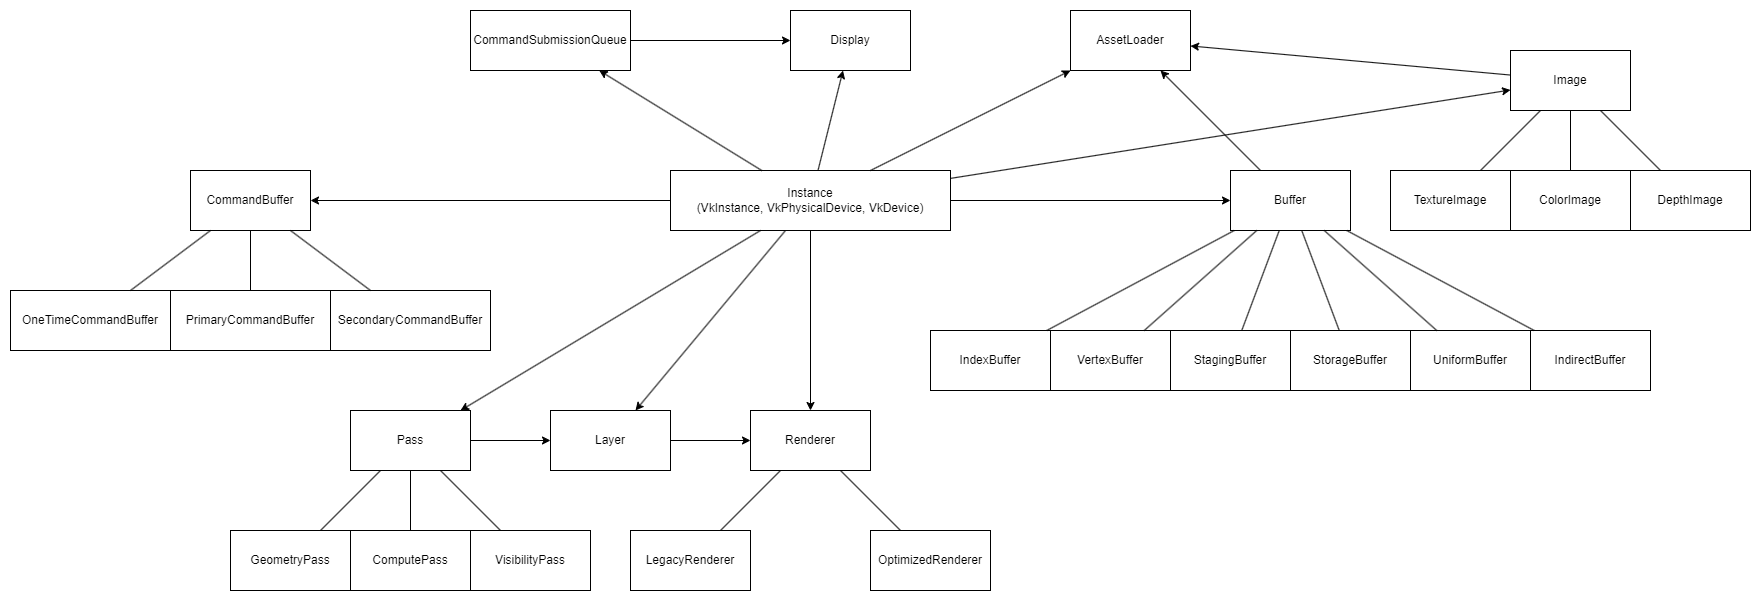

The diagram above was exported from draw.io. Its source (the exported page's mxGraphModel, read from the mxfile embedded in the PNG):
<mxGraphModel dx="2620" dy="1043" grid="1" gridSize="10" guides="1" tooltips="1" connect="1" arrows="1" fold="1" page="1" pageScale="1" pageWidth="827" pageHeight="1169" math="0" shadow="0">
  <root>
    <mxCell id="0" />
    <mxCell id="1" parent="0" />
    <mxCell id="CRij-hHUzl4F5uMY5CDS-1" value="Instance&lt;br&gt;(VkInstance, VkPhysicalDevice, VkDevice)" style="rounded=0;whiteSpace=wrap;html=1;" vertex="1" parent="1">
      <mxGeometry x="-40" y="280" width="280" height="60" as="geometry" />
    </mxCell>
    <mxCell id="CRij-hHUzl4F5uMY5CDS-2" value="Renderer" style="rounded=0;whiteSpace=wrap;html=1;" vertex="1" parent="1">
      <mxGeometry x="40" y="520" width="120" height="60" as="geometry" />
    </mxCell>
    <mxCell id="CRij-hHUzl4F5uMY5CDS-3" value="" style="endArrow=classic;html=1;rounded=0;" edge="1" parent="1" source="CRij-hHUzl4F5uMY5CDS-1" target="CRij-hHUzl4F5uMY5CDS-2">
      <mxGeometry width="50" height="50" relative="1" as="geometry">
        <mxPoint x="270" y="420" as="sourcePoint" />
        <mxPoint x="320" y="370" as="targetPoint" />
      </mxGeometry>
    </mxCell>
    <mxCell id="CRij-hHUzl4F5uMY5CDS-4" value="LegacyRenderer" style="rounded=0;whiteSpace=wrap;html=1;" vertex="1" parent="1">
      <mxGeometry x="-80" y="640" width="120" height="60" as="geometry" />
    </mxCell>
    <mxCell id="CRij-hHUzl4F5uMY5CDS-5" value="" style="endArrow=none;html=1;rounded=0;" edge="1" parent="1" source="CRij-hHUzl4F5uMY5CDS-4" target="CRij-hHUzl4F5uMY5CDS-2">
      <mxGeometry width="50" height="50" relative="1" as="geometry">
        <mxPoint x="90" y="730" as="sourcePoint" />
        <mxPoint x="140" y="680" as="targetPoint" />
      </mxGeometry>
    </mxCell>
    <mxCell id="CRij-hHUzl4F5uMY5CDS-6" value="OptimizedRenderer" style="rounded=0;whiteSpace=wrap;html=1;" vertex="1" parent="1">
      <mxGeometry x="160" y="640" width="120" height="60" as="geometry" />
    </mxCell>
    <mxCell id="CRij-hHUzl4F5uMY5CDS-7" value="" style="endArrow=none;html=1;rounded=0;" edge="1" parent="1" source="CRij-hHUzl4F5uMY5CDS-2" target="CRij-hHUzl4F5uMY5CDS-6">
      <mxGeometry width="50" height="50" relative="1" as="geometry">
        <mxPoint x="220" y="600" as="sourcePoint" />
        <mxPoint x="270" y="550" as="targetPoint" />
      </mxGeometry>
    </mxCell>
    <mxCell id="CRij-hHUzl4F5uMY5CDS-8" value="Pass" style="rounded=0;whiteSpace=wrap;html=1;" vertex="1" parent="1">
      <mxGeometry x="-360" y="520" width="120" height="60" as="geometry" />
    </mxCell>
    <mxCell id="CRij-hHUzl4F5uMY5CDS-9" value="GeometryPass" style="rounded=0;whiteSpace=wrap;html=1;" vertex="1" parent="1">
      <mxGeometry x="-480" y="640" width="120" height="60" as="geometry" />
    </mxCell>
    <mxCell id="CRij-hHUzl4F5uMY5CDS-10" value="ComputePass" style="rounded=0;whiteSpace=wrap;html=1;" vertex="1" parent="1">
      <mxGeometry x="-360" y="640" width="120" height="60" as="geometry" />
    </mxCell>
    <mxCell id="CRij-hHUzl4F5uMY5CDS-11" value="VisibilityPass" style="rounded=0;whiteSpace=wrap;html=1;" vertex="1" parent="1">
      <mxGeometry x="-240" y="640" width="120" height="60" as="geometry" />
    </mxCell>
    <mxCell id="CRij-hHUzl4F5uMY5CDS-12" value="" style="endArrow=none;html=1;rounded=0;" edge="1" parent="1" source="CRij-hHUzl4F5uMY5CDS-9" target="CRij-hHUzl4F5uMY5CDS-8">
      <mxGeometry width="50" height="50" relative="1" as="geometry">
        <mxPoint x="-460" y="570" as="sourcePoint" />
        <mxPoint x="-410" y="520" as="targetPoint" />
      </mxGeometry>
    </mxCell>
    <mxCell id="CRij-hHUzl4F5uMY5CDS-13" value="" style="endArrow=none;html=1;rounded=0;" edge="1" parent="1" source="CRij-hHUzl4F5uMY5CDS-10" target="CRij-hHUzl4F5uMY5CDS-8">
      <mxGeometry width="50" height="50" relative="1" as="geometry">
        <mxPoint x="-180" y="580" as="sourcePoint" />
        <mxPoint x="-130" y="530" as="targetPoint" />
      </mxGeometry>
    </mxCell>
    <mxCell id="CRij-hHUzl4F5uMY5CDS-14" value="" style="endArrow=none;html=1;rounded=0;" edge="1" parent="1" source="CRij-hHUzl4F5uMY5CDS-8" target="CRij-hHUzl4F5uMY5CDS-11">
      <mxGeometry width="50" height="50" relative="1" as="geometry">
        <mxPoint x="-140" y="580" as="sourcePoint" />
        <mxPoint x="-90" y="530" as="targetPoint" />
      </mxGeometry>
    </mxCell>
    <mxCell id="CRij-hHUzl4F5uMY5CDS-16" value="Buffer" style="rounded=0;whiteSpace=wrap;html=1;" vertex="1" parent="1">
      <mxGeometry x="520" y="280" width="120" height="60" as="geometry" />
    </mxCell>
    <mxCell id="CRij-hHUzl4F5uMY5CDS-17" value="" style="endArrow=classic;html=1;rounded=0;" edge="1" parent="1" source="CRij-hHUzl4F5uMY5CDS-1" target="CRij-hHUzl4F5uMY5CDS-16">
      <mxGeometry width="50" height="50" relative="1" as="geometry">
        <mxPoint x="310" y="360" as="sourcePoint" />
        <mxPoint x="360" y="310" as="targetPoint" />
      </mxGeometry>
    </mxCell>
    <mxCell id="CRij-hHUzl4F5uMY5CDS-18" value="IndexBuffer" style="rounded=0;whiteSpace=wrap;html=1;" vertex="1" parent="1">
      <mxGeometry x="220" y="440" width="120" height="60" as="geometry" />
    </mxCell>
    <mxCell id="CRij-hHUzl4F5uMY5CDS-19" value="VertexBuffer" style="rounded=0;whiteSpace=wrap;html=1;" vertex="1" parent="1">
      <mxGeometry x="340" y="440" width="120" height="60" as="geometry" />
    </mxCell>
    <mxCell id="CRij-hHUzl4F5uMY5CDS-20" value="StagingBuffer" style="rounded=0;whiteSpace=wrap;html=1;" vertex="1" parent="1">
      <mxGeometry x="460" y="440" width="120" height="60" as="geometry" />
    </mxCell>
    <mxCell id="CRij-hHUzl4F5uMY5CDS-21" value="StorageBuffer" style="rounded=0;whiteSpace=wrap;html=1;" vertex="1" parent="1">
      <mxGeometry x="580" y="440" width="120" height="60" as="geometry" />
    </mxCell>
    <mxCell id="CRij-hHUzl4F5uMY5CDS-22" value="UniformBuffer" style="rounded=0;whiteSpace=wrap;html=1;" vertex="1" parent="1">
      <mxGeometry x="700" y="440" width="120" height="60" as="geometry" />
    </mxCell>
    <mxCell id="CRij-hHUzl4F5uMY5CDS-23" value="IndirectBuffer" style="rounded=0;whiteSpace=wrap;html=1;" vertex="1" parent="1">
      <mxGeometry x="820" y="440" width="120" height="60" as="geometry" />
    </mxCell>
    <mxCell id="CRij-hHUzl4F5uMY5CDS-24" value="" style="endArrow=none;html=1;rounded=0;" edge="1" parent="1" source="CRij-hHUzl4F5uMY5CDS-18" target="CRij-hHUzl4F5uMY5CDS-16">
      <mxGeometry width="50" height="50" relative="1" as="geometry">
        <mxPoint x="670" y="320" as="sourcePoint" />
        <mxPoint x="720" y="270" as="targetPoint" />
      </mxGeometry>
    </mxCell>
    <mxCell id="CRij-hHUzl4F5uMY5CDS-25" value="" style="endArrow=none;html=1;rounded=0;" edge="1" parent="1" source="CRij-hHUzl4F5uMY5CDS-19" target="CRij-hHUzl4F5uMY5CDS-16">
      <mxGeometry width="50" height="50" relative="1" as="geometry">
        <mxPoint x="770" y="400" as="sourcePoint" />
        <mxPoint x="820" y="350" as="targetPoint" />
      </mxGeometry>
    </mxCell>
    <mxCell id="CRij-hHUzl4F5uMY5CDS-26" value="" style="endArrow=none;html=1;rounded=0;" edge="1" parent="1" source="CRij-hHUzl4F5uMY5CDS-20" target="CRij-hHUzl4F5uMY5CDS-16">
      <mxGeometry width="50" height="50" relative="1" as="geometry">
        <mxPoint x="720" y="370" as="sourcePoint" />
        <mxPoint x="770" y="320" as="targetPoint" />
      </mxGeometry>
    </mxCell>
    <mxCell id="CRij-hHUzl4F5uMY5CDS-27" value="" style="endArrow=none;html=1;rounded=0;" edge="1" parent="1" source="CRij-hHUzl4F5uMY5CDS-16" target="CRij-hHUzl4F5uMY5CDS-21">
      <mxGeometry width="50" height="50" relative="1" as="geometry">
        <mxPoint x="700" y="380" as="sourcePoint" />
        <mxPoint x="750" y="330" as="targetPoint" />
      </mxGeometry>
    </mxCell>
    <mxCell id="CRij-hHUzl4F5uMY5CDS-28" value="" style="endArrow=none;html=1;rounded=0;" edge="1" parent="1" source="CRij-hHUzl4F5uMY5CDS-16" target="CRij-hHUzl4F5uMY5CDS-22">
      <mxGeometry width="50" height="50" relative="1" as="geometry">
        <mxPoint x="700" y="350" as="sourcePoint" />
        <mxPoint x="750" y="300" as="targetPoint" />
      </mxGeometry>
    </mxCell>
    <mxCell id="CRij-hHUzl4F5uMY5CDS-29" value="" style="endArrow=none;html=1;rounded=0;" edge="1" parent="1" source="CRij-hHUzl4F5uMY5CDS-16" target="CRij-hHUzl4F5uMY5CDS-23">
      <mxGeometry width="50" height="50" relative="1" as="geometry">
        <mxPoint x="900" y="300" as="sourcePoint" />
        <mxPoint x="950" y="250" as="targetPoint" />
      </mxGeometry>
    </mxCell>
    <mxCell id="CRij-hHUzl4F5uMY5CDS-30" value="Image" style="rounded=0;whiteSpace=wrap;html=1;" vertex="1" parent="1">
      <mxGeometry x="800" y="160" width="120" height="60" as="geometry" />
    </mxCell>
    <mxCell id="CRij-hHUzl4F5uMY5CDS-31" value="TextureImage" style="rounded=0;whiteSpace=wrap;html=1;" vertex="1" parent="1">
      <mxGeometry x="680" y="280" width="120" height="60" as="geometry" />
    </mxCell>
    <mxCell id="CRij-hHUzl4F5uMY5CDS-32" value="ColorImage" style="rounded=0;whiteSpace=wrap;html=1;" vertex="1" parent="1">
      <mxGeometry x="800" y="280" width="120" height="60" as="geometry" />
    </mxCell>
    <mxCell id="CRij-hHUzl4F5uMY5CDS-33" value="DepthImage" style="rounded=0;whiteSpace=wrap;html=1;" vertex="1" parent="1">
      <mxGeometry x="920" y="280" width="120" height="60" as="geometry" />
    </mxCell>
    <mxCell id="CRij-hHUzl4F5uMY5CDS-34" value="" style="endArrow=none;html=1;rounded=0;" edge="1" parent="1" source="CRij-hHUzl4F5uMY5CDS-31" target="CRij-hHUzl4F5uMY5CDS-30">
      <mxGeometry width="50" height="50" relative="1" as="geometry">
        <mxPoint x="670" y="260" as="sourcePoint" />
        <mxPoint x="720" y="210" as="targetPoint" />
      </mxGeometry>
    </mxCell>
    <mxCell id="CRij-hHUzl4F5uMY5CDS-35" value="" style="endArrow=none;html=1;rounded=0;" edge="1" parent="1" source="CRij-hHUzl4F5uMY5CDS-30" target="CRij-hHUzl4F5uMY5CDS-32">
      <mxGeometry width="50" height="50" relative="1" as="geometry">
        <mxPoint x="970" y="260" as="sourcePoint" />
        <mxPoint x="1020" y="210" as="targetPoint" />
      </mxGeometry>
    </mxCell>
    <mxCell id="CRij-hHUzl4F5uMY5CDS-36" value="" style="endArrow=none;html=1;rounded=0;" edge="1" parent="1" source="CRij-hHUzl4F5uMY5CDS-30" target="CRij-hHUzl4F5uMY5CDS-33">
      <mxGeometry width="50" height="50" relative="1" as="geometry">
        <mxPoint x="1030" y="230" as="sourcePoint" />
        <mxPoint x="1080" y="180" as="targetPoint" />
      </mxGeometry>
    </mxCell>
    <mxCell id="CRij-hHUzl4F5uMY5CDS-38" value="CommandBuffer" style="rounded=0;whiteSpace=wrap;html=1;" vertex="1" parent="1">
      <mxGeometry x="-520" y="280" width="120" height="60" as="geometry" />
    </mxCell>
    <mxCell id="CRij-hHUzl4F5uMY5CDS-39" value="OneTimeCommandBuffer" style="rounded=0;whiteSpace=wrap;html=1;" vertex="1" parent="1">
      <mxGeometry x="-700" y="400" width="160" height="60" as="geometry" />
    </mxCell>
    <mxCell id="CRij-hHUzl4F5uMY5CDS-40" value="SecondaryCommandBuffer" style="rounded=0;whiteSpace=wrap;html=1;" vertex="1" parent="1">
      <mxGeometry x="-380" y="400" width="160" height="60" as="geometry" />
    </mxCell>
    <mxCell id="CRij-hHUzl4F5uMY5CDS-41" value="PrimaryCommandBuffer" style="rounded=0;whiteSpace=wrap;html=1;" vertex="1" parent="1">
      <mxGeometry x="-540" y="400" width="160" height="60" as="geometry" />
    </mxCell>
    <mxCell id="CRij-hHUzl4F5uMY5CDS-42" value="" style="endArrow=none;html=1;rounded=0;" edge="1" parent="1" source="CRij-hHUzl4F5uMY5CDS-39" target="CRij-hHUzl4F5uMY5CDS-38">
      <mxGeometry width="50" height="50" relative="1" as="geometry">
        <mxPoint x="-640" y="400" as="sourcePoint" />
        <mxPoint x="-590" y="350" as="targetPoint" />
      </mxGeometry>
    </mxCell>
    <mxCell id="CRij-hHUzl4F5uMY5CDS-43" value="" style="endArrow=none;html=1;rounded=0;" edge="1" parent="1" source="CRij-hHUzl4F5uMY5CDS-38" target="CRij-hHUzl4F5uMY5CDS-41">
      <mxGeometry width="50" height="50" relative="1" as="geometry">
        <mxPoint x="-300" y="360" as="sourcePoint" />
        <mxPoint x="-250" y="310" as="targetPoint" />
      </mxGeometry>
    </mxCell>
    <mxCell id="CRij-hHUzl4F5uMY5CDS-44" value="" style="endArrow=none;html=1;rounded=0;" edge="1" parent="1" source="CRij-hHUzl4F5uMY5CDS-38">
      <mxGeometry width="50" height="50" relative="1" as="geometry">
        <mxPoint x="-300" y="350" as="sourcePoint" />
        <mxPoint x="-340" y="400" as="targetPoint" />
      </mxGeometry>
    </mxCell>
    <mxCell id="CRij-hHUzl4F5uMY5CDS-45" value="" style="endArrow=classic;html=1;rounded=0;" edge="1" parent="1" source="CRij-hHUzl4F5uMY5CDS-1" target="CRij-hHUzl4F5uMY5CDS-38">
      <mxGeometry width="50" height="50" relative="1" as="geometry">
        <mxPoint x="-50" y="560" as="sourcePoint" />
        <mxPoint y="510" as="targetPoint" />
      </mxGeometry>
    </mxCell>
    <mxCell id="CRij-hHUzl4F5uMY5CDS-46" value="" style="endArrow=classic;html=1;rounded=0;" edge="1" parent="1" source="CRij-hHUzl4F5uMY5CDS-1" target="CRij-hHUzl4F5uMY5CDS-30">
      <mxGeometry width="50" height="50" relative="1" as="geometry">
        <mxPoint x="-250" y="330" as="sourcePoint" />
        <mxPoint x="-200" y="280" as="targetPoint" />
      </mxGeometry>
    </mxCell>
    <mxCell id="CRij-hHUzl4F5uMY5CDS-47" value="Display" style="rounded=0;whiteSpace=wrap;html=1;" vertex="1" parent="1">
      <mxGeometry x="80" y="120" width="120" height="60" as="geometry" />
    </mxCell>
    <mxCell id="CRij-hHUzl4F5uMY5CDS-48" value="" style="endArrow=classic;html=1;rounded=0;" edge="1" parent="1" source="CRij-hHUzl4F5uMY5CDS-1" target="CRij-hHUzl4F5uMY5CDS-47">
      <mxGeometry width="50" height="50" relative="1" as="geometry">
        <mxPoint x="-50" y="260" as="sourcePoint" />
        <mxPoint y="210" as="targetPoint" />
      </mxGeometry>
    </mxCell>
    <mxCell id="CRij-hHUzl4F5uMY5CDS-49" value="CommandSubmissionQueue" style="rounded=0;whiteSpace=wrap;html=1;" vertex="1" parent="1">
      <mxGeometry x="-240" y="120" width="160" height="60" as="geometry" />
    </mxCell>
    <mxCell id="CRij-hHUzl4F5uMY5CDS-50" value="" style="endArrow=classic;html=1;rounded=0;" edge="1" parent="1" source="CRij-hHUzl4F5uMY5CDS-1" target="CRij-hHUzl4F5uMY5CDS-49">
      <mxGeometry width="50" height="50" relative="1" as="geometry">
        <mxPoint y="270" as="sourcePoint" />
        <mxPoint x="50" y="220" as="targetPoint" />
      </mxGeometry>
    </mxCell>
    <mxCell id="CRij-hHUzl4F5uMY5CDS-51" value="" style="endArrow=classic;html=1;rounded=0;" edge="1" parent="1" source="CRij-hHUzl4F5uMY5CDS-49" target="CRij-hHUzl4F5uMY5CDS-47">
      <mxGeometry width="50" height="50" relative="1" as="geometry">
        <mxPoint x="-30" y="230" as="sourcePoint" />
        <mxPoint x="20" y="180" as="targetPoint" />
      </mxGeometry>
    </mxCell>
    <mxCell id="CRij-hHUzl4F5uMY5CDS-52" value="AssetLoader" style="rounded=0;whiteSpace=wrap;html=1;" vertex="1" parent="1">
      <mxGeometry x="360" y="120" width="120" height="60" as="geometry" />
    </mxCell>
    <mxCell id="CRij-hHUzl4F5uMY5CDS-53" value="" style="endArrow=classic;html=1;rounded=0;" edge="1" parent="1" source="CRij-hHUzl4F5uMY5CDS-1" target="CRij-hHUzl4F5uMY5CDS-52">
      <mxGeometry width="50" height="50" relative="1" as="geometry">
        <mxPoint x="510" y="250" as="sourcePoint" />
        <mxPoint x="560" y="200" as="targetPoint" />
      </mxGeometry>
    </mxCell>
    <mxCell id="CRij-hHUzl4F5uMY5CDS-56" value="" style="endArrow=classic;html=1;rounded=0;" edge="1" parent="1" source="CRij-hHUzl4F5uMY5CDS-30" target="CRij-hHUzl4F5uMY5CDS-52">
      <mxGeometry width="50" height="50" relative="1" as="geometry">
        <mxPoint x="590" y="130" as="sourcePoint" />
        <mxPoint x="640" y="80" as="targetPoint" />
      </mxGeometry>
    </mxCell>
    <mxCell id="CRij-hHUzl4F5uMY5CDS-57" value="" style="endArrow=classic;html=1;rounded=0;" edge="1" parent="1" source="CRij-hHUzl4F5uMY5CDS-16" target="CRij-hHUzl4F5uMY5CDS-52">
      <mxGeometry width="50" height="50" relative="1" as="geometry">
        <mxPoint x="300" y="390" as="sourcePoint" />
        <mxPoint x="350" y="340" as="targetPoint" />
      </mxGeometry>
    </mxCell>
    <mxCell id="CRij-hHUzl4F5uMY5CDS-59" value="" style="endArrow=classic;html=1;rounded=0;" edge="1" parent="1" source="CRij-hHUzl4F5uMY5CDS-1" target="CRij-hHUzl4F5uMY5CDS-8">
      <mxGeometry width="50" height="50" relative="1" as="geometry">
        <mxPoint x="-570" y="520" as="sourcePoint" />
        <mxPoint x="-520" y="470" as="targetPoint" />
      </mxGeometry>
    </mxCell>
    <mxCell id="CRij-hHUzl4F5uMY5CDS-60" value="Layer" style="rounded=0;whiteSpace=wrap;html=1;" vertex="1" parent="1">
      <mxGeometry x="-160" y="520" width="120" height="60" as="geometry" />
    </mxCell>
    <mxCell id="CRij-hHUzl4F5uMY5CDS-63" value="" style="endArrow=classic;html=1;rounded=0;" edge="1" parent="1" source="CRij-hHUzl4F5uMY5CDS-1" target="CRij-hHUzl4F5uMY5CDS-60">
      <mxGeometry width="50" height="50" relative="1" as="geometry">
        <mxPoint x="-10" y="480" as="sourcePoint" />
        <mxPoint x="40" y="430" as="targetPoint" />
      </mxGeometry>
    </mxCell>
    <mxCell id="CRij-hHUzl4F5uMY5CDS-64" value="" style="endArrow=classic;html=1;rounded=0;" edge="1" parent="1" source="CRij-hHUzl4F5uMY5CDS-8" target="CRij-hHUzl4F5uMY5CDS-60">
      <mxGeometry width="50" height="50" relative="1" as="geometry">
        <mxPoint x="-110" y="880" as="sourcePoint" />
        <mxPoint x="-60" y="830" as="targetPoint" />
      </mxGeometry>
    </mxCell>
    <mxCell id="CRij-hHUzl4F5uMY5CDS-65" value="" style="endArrow=classic;html=1;rounded=0;" edge="1" parent="1" source="CRij-hHUzl4F5uMY5CDS-60" target="CRij-hHUzl4F5uMY5CDS-2">
      <mxGeometry width="50" height="50" relative="1" as="geometry">
        <mxPoint x="130" y="890" as="sourcePoint" />
        <mxPoint x="180" y="840" as="targetPoint" />
      </mxGeometry>
    </mxCell>
  </root>
</mxGraphModel>